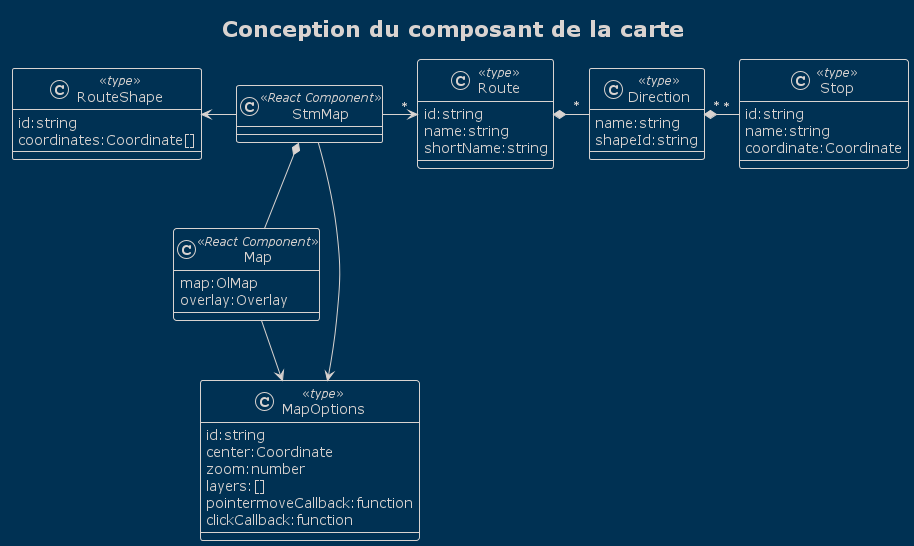

The diagram above was rendered by PlantUML. Its source (embedded in the PNG):
@startuml map-design

title Conception du composant de la carte
skinparam classAttributeIconSize 0
!theme blueprint

class StmMap<<React Component>>{
   
}

class Map<<React Component>>{
   map:OlMap
   overlay:Overlay
}

class RouteShape<<type>> {
    id:string
    coordinates:Coordinate[]
}

class Route<<type>> {
    id:string
    name:string
    shortName:string
}

class Direction<<type>> {
    name:string
    shapeId:string
}

class Stop<<type>> {
    id:string
    name:string
    coordinate:Coordinate
}

class MapOptions<<type>> {
    id:string
    center:Coordinate
    zoom:number
    layers:[]
    pointermoveCallback:function
    clickCallback:function
}

StmMap *-- Map
StmMap --> MapOptions
Map --> MapOptions
StmMap -left-> RouteShape
StmMap -right-> "*" Route
Route  *-right- "*" Direction
Direction "*" *-right- "*" Stop

@enduml